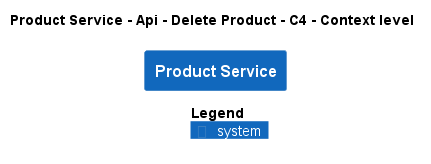

The diagram above was rendered by PlantUML. Its source (embedded in the PNG):
@startuml
!pragma layout smetana
!include ..\..\..\..\..\..\..\.c4s\C4_Context.puml

AddElementTag("c4interflow:lifecycle:new", $bgColor=green, $fontColor=#ffffff, $borderColor=green, $shadowing="False")
AddElementTag("c4interflow:lifecycle:changed", $bgColor=orange, $fontColor=#ffffff, $borderColor=orange, $shadowing="False")
AddElementTag("c4interflow:lifecycle:removed", $bgColor=red, $fontColor=#ffffff, $borderColor=red, $shadowing="False")

AddRelTag("c4interflow:lifecycle:new", $textColor=green, $lineColor=green)
AddRelTag("c4interflow:lifecycle:changed", $textColor=orange, $lineColor=orange)
AddRelTag("c4interflow:lifecycle:removed", $textColor=red, $lineColor=red)

SHOW_PERSON_PORTRAIT()
LAYOUT_TOP_DOWN()

skinparam linetype polyline

title Product Service - Api - Delete Product - C4 - Context level

System(ECommercePlatform.SoftwareSystems.ProductService, "Product Service", "")



SHOW_LEGEND()
@enduml